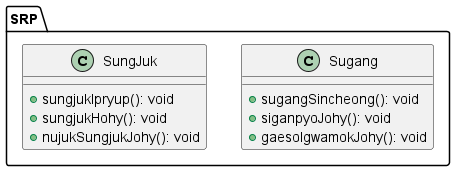

The diagram above was rendered by PlantUML. Its source (embedded in the PNG):
@startuml
package SRP {
    class Sugang {
        +sugangSincheong(): void
        +siganpyoJohy(): void
        +gaesolgwamokJohy(): void
    }

    class SungJuk {
        +sungjukIpryup(): void
        +sungjukHohy(): void
        +nujukSungjukJohy(): void
    }
}
@enduml